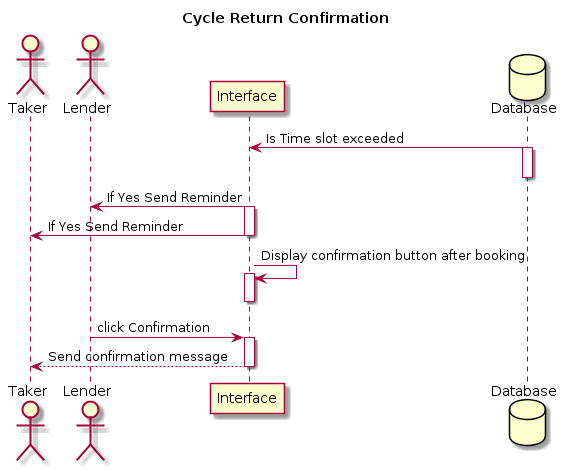

The diagram above was rendered by PlantUML. Its source (embedded in the PNG):
@startuml
actor Taker
actor Lender
participant Interface
database Database

title Cycle Return Confirmation

Database -> Interface : Is Time slot exceeded
activate Database
deactivate Database

Interface -> Lender : If Yes Send Reminder
activate Interface
Interface -> Taker : If Yes Send Reminder
deactivate Interface

Interface -> Interface : Display confirmation button after booking
activate Interface
deactivate Interface

Lender -> Interface : click Confirmation
activate Interface

Interface --> Taker : Send confirmation message
deactivate Interface
@enduml